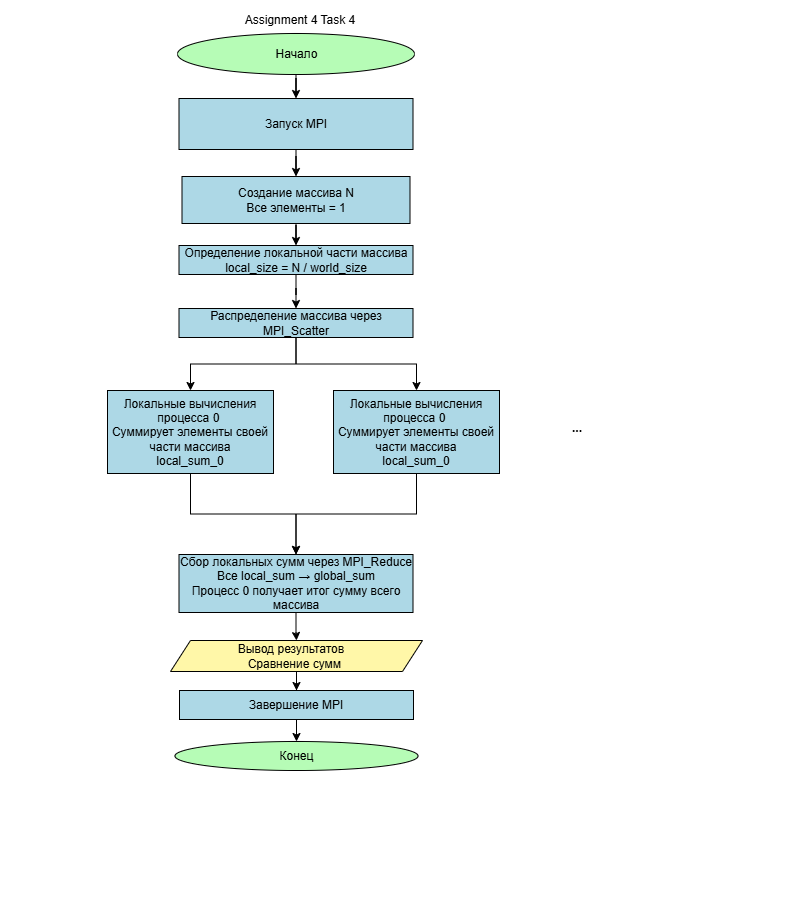

The diagram above was exported from draw.io. Its source (the exported page's mxGraphModel, read from the mxfile embedded in the PNG):
<mxGraphModel dx="960" dy="477" grid="0" gridSize="10" guides="1" tooltips="1" connect="1" arrows="1" fold="1" page="1" pageScale="1" pageWidth="800" pageHeight="900" background="light-dark(#000000,#FFFFFF)" math="0" shadow="0">
  <root>
    <mxCell id="0" />
    <mxCell id="1" parent="0" />
    <mxCell id="doy44mVqO59pjQrLM7yg-3" edge="1" parent="1" source="doy44mVqO59pjQrLM7yg-1" style="edgeStyle=orthogonalEdgeStyle;rounded=0;orthogonalLoop=1;jettySize=auto;html=1;strokeColor=light-dark(#000000,#000000);" target="doy44mVqO59pjQrLM7yg-2" value="">
      <mxGeometry relative="1" as="geometry" />
    </mxCell>
    <mxCell id="doy44mVqO59pjQrLM7yg-1" parent="1" style="ellipse;html=1;labelBackgroundColor=none;fillColor=light-dark(#FFFFFF,#B6FCB6);fontColor=light-dark(#000000,#000000);strokeColor=light-dark(#000000,#000000);" value="Начало" vertex="1">
      <mxGeometry height="41" width="237" x="177" y="33" as="geometry" />
    </mxCell>
    <mxCell id="H-YSsGn8ZeCYWvAc8pk7-2" edge="1" parent="1" source="doy44mVqO59pjQrLM7yg-2" style="edgeStyle=orthogonalEdgeStyle;rounded=0;orthogonalLoop=1;jettySize=auto;html=1;strokeColor=light-dark(#000000,#000000);" target="f95iATNivPdHY9cF_3IA-4" value="">
      <mxGeometry relative="1" as="geometry" />
    </mxCell>
    <mxCell id="doy44mVqO59pjQrLM7yg-2" parent="1" style="whiteSpace=wrap;html=1;fontColor=light-dark(#000000,#000000);fillColor=light-dark(#FFFFFF,#ADD8E6);strokeColor=light-dark(#000000,#000000);" value="Запуск MPI" vertex="1">
      <mxGeometry height="51" width="234" x="178.5" y="98" as="geometry" />
    </mxCell>
    <mxCell id="coULOOPrYOhBQE1Ny3B1-64" edge="1" parent="1" style="edgeStyle=orthogonalEdgeStyle;rounded=0;orthogonalLoop=1;jettySize=auto;html=1;" value="">
      <mxGeometry relative="1" as="geometry">
        <mxPoint x="420" y="643" as="sourcePoint" />
        <mxPoint x="575.5" y="787" as="targetPoint" />
      </mxGeometry>
    </mxCell>
    <mxCell id="coULOOPrYOhBQE1Ny3B1-61" parent="1" style="ellipse;whiteSpace=wrap;html=1;fillColor=light-dark(#FFFFFF,#B6FCB6);fontColor=light-dark(#000000,#000000);strokeColor=light-dark(#000000,#000000);" value="Конец" vertex="1">
      <mxGeometry height="29" width="243" x="174.5" y="741" as="geometry" />
    </mxCell>
    <mxCell id="coULOOPrYOhBQE1Ny3B1-65" parent="1" style="text;html=1;whiteSpace=wrap;strokeColor=none;fillColor=none;align=center;verticalAlign=middle;rounded=0;fontColor=light-dark(#000000,#000000);" value="Assignment 4 Task 4" vertex="1">
      <mxGeometry height="30" width="214" x="193" y="5" as="geometry" />
    </mxCell>
    <mxCell id="H-YSsGn8ZeCYWvAc8pk7-14" edge="1" parent="1" source="f95iATNivPdHY9cF_3IA-4" style="edgeStyle=orthogonalEdgeStyle;rounded=0;orthogonalLoop=1;jettySize=auto;html=1;strokeColor=light-dark(#000000,#000000);" target="H-YSsGn8ZeCYWvAc8pk7-13" value="">
      <mxGeometry relative="1" as="geometry" />
    </mxCell>
    <mxCell id="f95iATNivPdHY9cF_3IA-4" parent="1" style="whiteSpace=wrap;html=1;fillColor=light-dark(#FFFFFF,#ADD8E6);strokeColor=light-dark(#000000,#000000);fontColor=light-dark(#000000,#000000);" value="Создание массива N&lt;br&gt;Все элементы = 1" vertex="1">
      <mxGeometry height="47" width="228" x="181.5" y="176" as="geometry" />
    </mxCell>
    <mxCell id="H-YSsGn8ZeCYWvAc8pk7-25" edge="1" parent="1" source="-J9gJxN7wvMik5HG6t_z-2" style="edgeStyle=orthogonalEdgeStyle;rounded=0;orthogonalLoop=1;jettySize=auto;html=1;strokeColor=light-dark(#000000,#000000);" target="H-YSsGn8ZeCYWvAc8pk7-23" value="">
      <mxGeometry relative="1" as="geometry" />
    </mxCell>
    <mxCell id="-J9gJxN7wvMik5HG6t_z-2" parent="1" style="whiteSpace=wrap;html=1;fillColor=light-dark(#FFFFFF,#ADD8E6);strokeColor=light-dark(#000000,#000000);fontColor=light-dark(#000000,#000000);" value="Локальные вычисления процесса 0&amp;nbsp;&lt;div&gt;Суммирует элементы своей части массива&lt;/div&gt;&lt;div&gt;local_sum_0&lt;/div&gt;" vertex="1">
      <mxGeometry height="83" width="166" x="107" y="390" as="geometry" />
    </mxCell>
    <mxCell id="H-YSsGn8ZeCYWvAc8pk7-29" edge="1" parent="1" source="H-YSsGn8ZeCYWvAc8pk7-5" style="edgeStyle=orthogonalEdgeStyle;rounded=0;orthogonalLoop=1;jettySize=auto;html=1;strokeColor=light-dark(#000000,#000000);" target="H-YSsGn8ZeCYWvAc8pk7-24" value="">
      <mxGeometry relative="1" as="geometry" />
    </mxCell>
    <mxCell id="H-YSsGn8ZeCYWvAc8pk7-5" parent="1" style="shape=parallelogram;perimeter=parallelogramPerimeter;whiteSpace=wrap;html=1;fixedSize=1;fillColor=light-dark(#FFFFFF,#FFF7A8);strokeColor=light-dark(#000000,#000000);fontColor=light-dark(#000000,#000000);" value="Вывод результатов&amp;nbsp; &amp;nbsp;&lt;div&gt;Сравнение сумм&amp;nbsp;&lt;/div&gt;" vertex="1">
      <mxGeometry height="31" width="252" x="170" y="640" as="geometry" />
    </mxCell>
    <mxCell id="x784M9ZzJXAXV_fJw6xJ-17" edge="1" parent="1" source="H-YSsGn8ZeCYWvAc8pk7-13" style="edgeStyle=orthogonalEdgeStyle;rounded=0;orthogonalLoop=1;jettySize=auto;html=1;strokeColor=light-dark(#000000,#000000);" target="H-YSsGn8ZeCYWvAc8pk7-18" value="">
      <mxGeometry relative="1" as="geometry" />
    </mxCell>
    <mxCell id="H-YSsGn8ZeCYWvAc8pk7-13" parent="1" style="whiteSpace=wrap;html=1;fontColor=light-dark(#000000,#000000);fillColor=light-dark(#FFFFFF,#ADD8E6);strokeColor=light-dark(#000000,#000000);" value="Определение локальной части массива&lt;div&gt;local_size = N / world_size&lt;/div&gt;" vertex="1">
      <mxGeometry height="29" width="234" x="178.5" y="245" as="geometry" />
    </mxCell>
    <mxCell id="H-YSsGn8ZeCYWvAc8pk7-32" edge="1" parent="1" style="edgeStyle=orthogonalEdgeStyle;rounded=0;orthogonalLoop=1;jettySize=auto;html=1;" value="">
      <mxGeometry relative="1" as="geometry">
        <mxPoint x="303" y="334.03703703703695" as="sourcePoint" />
        <mxPoint x="334" y="336.03703703703707" as="targetPoint" />
      </mxGeometry>
    </mxCell>
    <mxCell id="H-YSsGn8ZeCYWvAc8pk7-22" edge="1" parent="1" source="H-YSsGn8ZeCYWvAc8pk7-18" style="edgeStyle=orthogonalEdgeStyle;rounded=0;orthogonalLoop=1;jettySize=auto;html=1;exitX=0.5;exitY=1;exitDx=0;exitDy=0;entryX=0.5;entryY=0;entryDx=0;entryDy=0;strokeColor=light-dark(#000000,#000000);" target="-J9gJxN7wvMik5HG6t_z-2">
      <mxGeometry relative="1" as="geometry" />
    </mxCell>
    <mxCell id="i-zSu7cc_LnwXaXDC_IN-2" edge="1" parent="1" source="H-YSsGn8ZeCYWvAc8pk7-18" style="edgeStyle=orthogonalEdgeStyle;rounded=0;orthogonalLoop=1;jettySize=auto;html=1;exitX=0.5;exitY=1;exitDx=0;exitDy=0;entryX=0.5;entryY=0;entryDx=0;entryDy=0;strokeColor=light-dark(#000000,#000000);" target="i-zSu7cc_LnwXaXDC_IN-1">
      <mxGeometry relative="1" as="geometry" />
    </mxCell>
    <mxCell id="H-YSsGn8ZeCYWvAc8pk7-18" parent="1" style="whiteSpace=wrap;html=1;fontColor=light-dark(#000000,#000000);fillColor=light-dark(#FFFFFF,#ADD8E6);strokeColor=light-dark(#000000,#000000);" value="Распределение массива через MPI_Scatter" vertex="1">
      <mxGeometry height="29" width="234" x="178.5" y="308" as="geometry" />
    </mxCell>
    <mxCell id="H-YSsGn8ZeCYWvAc8pk7-27" edge="1" parent="1" source="H-YSsGn8ZeCYWvAc8pk7-23" style="edgeStyle=orthogonalEdgeStyle;rounded=0;orthogonalLoop=1;jettySize=auto;html=1;strokeColor=light-dark(#000000,#000000);" target="H-YSsGn8ZeCYWvAc8pk7-5" value="">
      <mxGeometry relative="1" as="geometry" />
    </mxCell>
    <mxCell id="H-YSsGn8ZeCYWvAc8pk7-23" parent="1" style="whiteSpace=wrap;html=1;fontColor=light-dark(#000000,#000000);fillColor=light-dark(#FFFFFF,#ADD8E6);strokeColor=light-dark(#000000,#000000);" value="Сбор локальных сумм через MPI_Reduce&lt;div&gt;Все local_sum → global_sum&lt;/div&gt;&lt;div&gt;Процесс 0 получает итог сумму всего массива&lt;/div&gt;" vertex="1">
      <mxGeometry height="58" width="234" x="178.5" y="554" as="geometry" />
    </mxCell>
    <mxCell id="H-YSsGn8ZeCYWvAc8pk7-30" edge="1" parent="1" source="H-YSsGn8ZeCYWvAc8pk7-24" style="edgeStyle=orthogonalEdgeStyle;rounded=0;orthogonalLoop=1;jettySize=auto;html=1;strokeColor=light-dark(#000000,#000000);" target="coULOOPrYOhBQE1Ny3B1-61" value="">
      <mxGeometry relative="1" as="geometry" />
    </mxCell>
    <mxCell id="H-YSsGn8ZeCYWvAc8pk7-24" parent="1" style="whiteSpace=wrap;html=1;fontColor=light-dark(#000000,#000000);fillColor=light-dark(#FFFFFF,#ADD8E6);strokeColor=light-dark(#000000,#000000);" value="Завершение MPI" vertex="1">
      <mxGeometry height="29" width="234" x="179" y="690" as="geometry" />
    </mxCell>
    <mxCell id="x784M9ZzJXAXV_fJw6xJ-14" parent="1" style="text;html=1;whiteSpace=wrap;strokeColor=none;fillColor=none;align=center;verticalAlign=middle;rounded=0;" value="&lt;font style=&quot;color: light-dark(rgb(0, 0, 0), rgb(0, 0, 0));&quot;&gt;&lt;b&gt;...&lt;/b&gt;&lt;/font&gt;" vertex="1">
      <mxGeometry height="30" width="60" x="547" y="413" as="geometry" />
    </mxCell>
    <mxCell id="i-zSu7cc_LnwXaXDC_IN-3" edge="1" parent="1" source="i-zSu7cc_LnwXaXDC_IN-1" style="edgeStyle=orthogonalEdgeStyle;rounded=0;orthogonalLoop=1;jettySize=auto;html=1;exitX=0.5;exitY=1;exitDx=0;exitDy=0;entryX=0.5;entryY=0;entryDx=0;entryDy=0;strokeColor=light-dark(#000000,#000000);" target="H-YSsGn8ZeCYWvAc8pk7-23">
      <mxGeometry relative="1" as="geometry" />
    </mxCell>
    <mxCell id="i-zSu7cc_LnwXaXDC_IN-1" parent="1" style="whiteSpace=wrap;html=1;fillColor=light-dark(#FFFFFF,#ADD8E6);strokeColor=light-dark(#000000,#000000);fontColor=light-dark(#000000,#000000);" value="Локальные вычисления процесса 0&amp;nbsp;&lt;div&gt;Суммирует элементы своей части массива&lt;/div&gt;&lt;div&gt;local_sum_0&lt;/div&gt;" vertex="1">
      <mxGeometry height="83" width="166" x="333" y="390" as="geometry" />
    </mxCell>
    <mxCell id="i-zSu7cc_LnwXaXDC_IN-4" edge="1" parent="1" source="x784M9ZzJXAXV_fJw6xJ-14" style="edgeStyle=orthogonalEdgeStyle;rounded=0;orthogonalLoop=1;jettySize=auto;html=1;exitX=0.25;exitY=1;exitDx=0;exitDy=0;entryX=0.128;entryY=0.961;entryDx=0;entryDy=0;entryPerimeter=0;" target="x784M9ZzJXAXV_fJw6xJ-14">
      <mxGeometry relative="1" as="geometry" />
    </mxCell>
  </root>
</mxGraphModel>